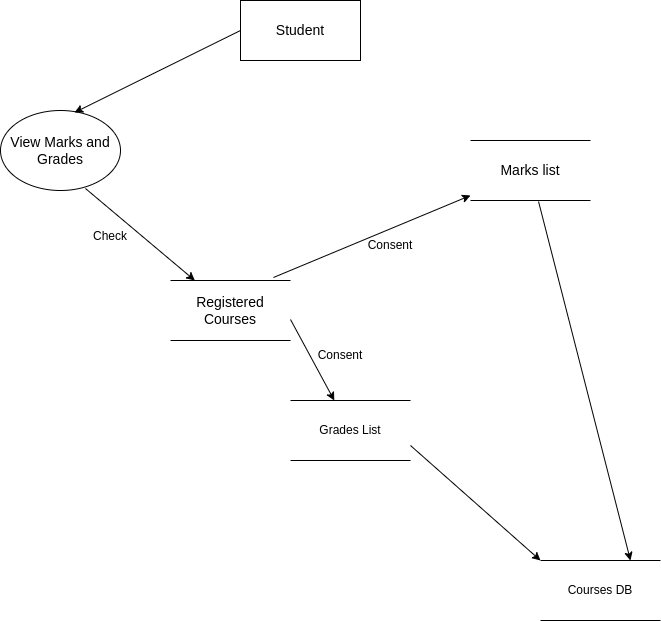

The diagram above was exported from draw.io. Its source (the exported page's mxGraphModel, read from the mxfile embedded in the PNG):
<mxGraphModel dx="1422" dy="729" grid="1" gridSize="10" guides="1" tooltips="1" connect="1" arrows="1" fold="1" page="1" pageScale="1" pageWidth="850" pageHeight="1100" math="0" shadow="0">
  <root>
    <mxCell id="0" />
    <mxCell id="1" parent="0" />
    <mxCell id="KS_rQVZhviNZub9QRuNd-1" value="Student" style="rounded=0;whiteSpace=wrap;html=1;fontSize=14;" parent="1" vertex="1">
      <mxGeometry x="360" y="120" width="120" height="60" as="geometry" />
    </mxCell>
    <mxCell id="KS_rQVZhviNZub9QRuNd-2" value="View Marks and Grades" style="ellipse;whiteSpace=wrap;html=1;fontSize=14;" parent="1" vertex="1">
      <mxGeometry x="120" y="230" width="120" height="80" as="geometry" />
    </mxCell>
    <mxCell id="KS_rQVZhviNZub9QRuNd-3" value="Registered Courses" style="shape=partialRectangle;whiteSpace=wrap;html=1;left=0;right=0;fillColor=none;fontSize=14;" parent="1" vertex="1">
      <mxGeometry x="290" y="400" width="120" height="60" as="geometry" />
    </mxCell>
    <mxCell id="KS_rQVZhviNZub9QRuNd-4" value="Marks list" style="shape=partialRectangle;whiteSpace=wrap;html=1;left=0;right=0;fillColor=none;fontSize=14;" parent="1" vertex="1">
      <mxGeometry x="590" y="260" width="120" height="60" as="geometry" />
    </mxCell>
    <mxCell id="KS_rQVZhviNZub9QRuNd-5" value="" style="endArrow=classic;html=1;rounded=0;fontSize=14;exitX=0.708;exitY=0.975;exitDx=0;exitDy=0;exitPerimeter=0;" parent="1" source="KS_rQVZhviNZub9QRuNd-2" target="KS_rQVZhviNZub9QRuNd-3" edge="1">
      <mxGeometry width="50" height="50" relative="1" as="geometry">
        <mxPoint x="210" y="400" as="sourcePoint" />
        <mxPoint x="260" y="350" as="targetPoint" />
      </mxGeometry>
    </mxCell>
    <mxCell id="KS_rQVZhviNZub9QRuNd-6" value="" style="endArrow=classic;html=1;rounded=0;fontSize=14;exitX=0.858;exitY=-0.05;exitDx=0;exitDy=0;exitPerimeter=0;" parent="1" source="KS_rQVZhviNZub9QRuNd-3" target="KS_rQVZhviNZub9QRuNd-4" edge="1">
      <mxGeometry width="50" height="50" relative="1" as="geometry">
        <mxPoint x="280" y="320" as="sourcePoint" />
        <mxPoint x="330" y="270" as="targetPoint" />
      </mxGeometry>
    </mxCell>
    <mxCell id="KS_rQVZhviNZub9QRuNd-7" value="" style="endArrow=classic;html=1;rounded=0;fontSize=14;exitX=0;exitY=0.5;exitDx=0;exitDy=0;entryX=0.617;entryY=0.025;entryDx=0;entryDy=0;entryPerimeter=0;" parent="1" source="KS_rQVZhviNZub9QRuNd-1" target="KS_rQVZhviNZub9QRuNd-2" edge="1">
      <mxGeometry width="50" height="50" relative="1" as="geometry">
        <mxPoint x="250" y="230" as="sourcePoint" />
        <mxPoint x="300" y="180" as="targetPoint" />
      </mxGeometry>
    </mxCell>
    <mxCell id="KS_rQVZhviNZub9QRuNd-8" value="&lt;font style=&quot;font-size: 12px;&quot;&gt;Check&lt;/font&gt;" style="text;html=1;strokeColor=none;fillColor=none;align=center;verticalAlign=middle;whiteSpace=wrap;rounded=0;fontSize=14;" parent="1" vertex="1">
      <mxGeometry x="200" y="340" width="60" height="30" as="geometry" />
    </mxCell>
    <mxCell id="KS_rQVZhviNZub9QRuNd-10" value="Consent" style="text;html=1;strokeColor=none;fillColor=none;align=center;verticalAlign=middle;whiteSpace=wrap;rounded=0;fontSize=12;" parent="1" vertex="1">
      <mxGeometry x="480" y="350" width="60" height="30" as="geometry" />
    </mxCell>
    <mxCell id="KS_rQVZhviNZub9QRuNd-11" value="Grades List" style="shape=partialRectangle;whiteSpace=wrap;html=1;left=0;right=0;fillColor=none;fontSize=12;" parent="1" vertex="1">
      <mxGeometry x="410" y="520" width="120" height="60" as="geometry" />
    </mxCell>
    <mxCell id="KS_rQVZhviNZub9QRuNd-12" value="" style="endArrow=classic;html=1;rounded=0;fontSize=12;exitX=1;exitY=0.65;exitDx=0;exitDy=0;exitPerimeter=0;" parent="1" source="KS_rQVZhviNZub9QRuNd-3" target="KS_rQVZhviNZub9QRuNd-11" edge="1">
      <mxGeometry width="50" height="50" relative="1" as="geometry">
        <mxPoint x="410" y="570" as="sourcePoint" />
        <mxPoint x="460" y="520" as="targetPoint" />
      </mxGeometry>
    </mxCell>
    <mxCell id="KS_rQVZhviNZub9QRuNd-13" value="Consent" style="text;html=1;strokeColor=none;fillColor=none;align=center;verticalAlign=middle;whiteSpace=wrap;rounded=0;fontSize=12;" parent="1" vertex="1">
      <mxGeometry x="430" y="460" width="60" height="30" as="geometry" />
    </mxCell>
    <mxCell id="_ynfHmH6Fsoi5wLQ3Znl-1" value="Courses DB" style="shape=partialRectangle;whiteSpace=wrap;html=1;left=0;right=0;fillColor=none;fontSize=12;" parent="1" vertex="1">
      <mxGeometry x="660" y="680" width="120" height="60" as="geometry" />
    </mxCell>
    <mxCell id="_ynfHmH6Fsoi5wLQ3Znl-3" value="" style="endArrow=classic;html=1;rounded=0;fontSize=12;exitX=1;exitY=0.75;exitDx=0;exitDy=0;entryX=0;entryY=0;entryDx=0;entryDy=0;" parent="1" source="KS_rQVZhviNZub9QRuNd-11" target="_ynfHmH6Fsoi5wLQ3Znl-1" edge="1">
      <mxGeometry width="50" height="50" relative="1" as="geometry">
        <mxPoint x="520" y="610" as="sourcePoint" />
        <mxPoint x="570" y="560" as="targetPoint" />
      </mxGeometry>
    </mxCell>
    <mxCell id="_ynfHmH6Fsoi5wLQ3Znl-4" value="" style="endArrow=classic;html=1;rounded=0;fontSize=12;exitX=0.567;exitY=1.017;exitDx=0;exitDy=0;exitPerimeter=0;entryX=0.75;entryY=0;entryDx=0;entryDy=0;" parent="1" source="KS_rQVZhviNZub9QRuNd-4" target="_ynfHmH6Fsoi5wLQ3Znl-1" edge="1">
      <mxGeometry width="50" height="50" relative="1" as="geometry">
        <mxPoint x="620" y="500" as="sourcePoint" />
        <mxPoint x="670" y="450" as="targetPoint" />
      </mxGeometry>
    </mxCell>
  </root>
</mxGraphModel>